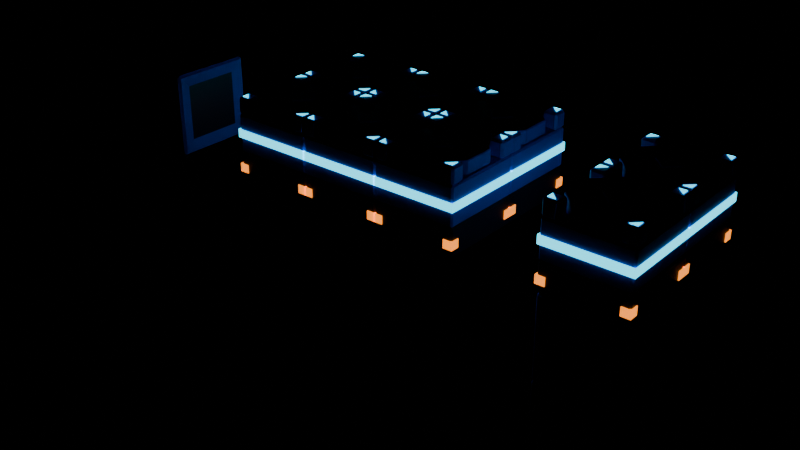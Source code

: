 # Source: platform_tile_v2_concept.blend  (saved by Blender 5.2.45; exported with 4.5.12 LTS)
import bpy
from mathutils import Matrix  # noqa: F401  (used for matrix-valued properties, if any)

bpy.ops.wm.read_factory_settings(use_empty=True)
scene = bpy.context.scene
scene.name = 'Scene'

# ---- collections
col_preview_stack = bpy.data.collections.new('Preview_Stack'); scene.collection.children.link(col_preview_stack)

# ---- materials (node trees are filled in below, after node groups)
mat_tile_blue = bpy.data.materials.new('TILE_Blue')
mat_tile_navy = bpy.data.materials.new('TILE_Navy')
mat_tile_cyan = bpy.data.materials.new('TILE_Cyan')
mat_tile_orange = bpy.data.materials.new('TILE_Orange')

# ---- material node trees
mat_tile_blue.use_nodes = True; mat_tile_blue.node_tree.nodes.clear()
_N = mat_tile_blue.node_tree.nodes; _L = mat_tile_blue.node_tree.links
n0 = _N.new('ShaderNodeBsdfPrincipled'); n0.name = 'Principled BSDF'; n0.location = (-200, 100)
n0.inputs[0].default_value = (0.0185, 0.1186, 0.8388, 1.0)
n0.inputs[10].default_value = 0.005
n1 = _N.new('ShaderNodeOutputMaterial'); n1.name = 'Material Output'; n1.location = (200, 100)
_L.new(n0.outputs[0], n1.inputs[0])
n1.is_active_output = True
mat_tile_navy.use_nodes = True; mat_tile_navy.node_tree.nodes.clear()
_N = mat_tile_navy.node_tree.nodes; _L = mat_tile_navy.node_tree.links
n0 = _N.new('ShaderNodeBsdfPrincipled'); n0.name = 'Principled BSDF'; n0.location = (-200, 100)
n0.inputs[0].default_value = (0.003, 0.006, 0.03, 1.0)
n0.inputs[10].default_value = 0.005
n1 = _N.new('ShaderNodeOutputMaterial'); n1.name = 'Material Output'; n1.location = (200, 100)
_L.new(n0.outputs[0], n1.inputs[0])
n1.is_active_output = True
mat_tile_cyan.use_nodes = True; mat_tile_cyan.node_tree.nodes.clear()
_N = mat_tile_cyan.node_tree.nodes; _L = mat_tile_cyan.node_tree.links
n0 = _N.new('ShaderNodeBsdfPrincipled'); n0.name = 'Principled BSDF'; n0.location = (-200, 100)
n0.inputs[0].default_value = (0.0262, 0.76, 1.0, 1.0)
n0.inputs[10].default_value = 0.005
n0.inputs[27].default_value = (0.0262, 0.76, 1.0, 1.0)
n0.inputs[28].default_value = 2.2
n1 = _N.new('ShaderNodeOutputMaterial'); n1.name = 'Material Output'; n1.location = (200, 100)
_L.new(n0.outputs[0], n1.inputs[0])
n1.is_active_output = True
mat_tile_orange.use_nodes = True; mat_tile_orange.node_tree.nodes.clear()
_N = mat_tile_orange.node_tree.nodes; _L = mat_tile_orange.node_tree.links
n0 = _N.new('ShaderNodeBsdfPrincipled'); n0.name = 'Principled BSDF'; n0.location = (-200, 100)
n0.inputs[0].default_value = (1.0, 0.254, 0.0137, 1.0)
n0.inputs[10].default_value = 0.005
n0.inputs[27].default_value = (1.0, 0.254, 0.0137, 1.0)
n0.inputs[28].default_value = 2.0
n1 = _N.new('ShaderNodeOutputMaterial'); n1.name = 'Material Output'; n1.location = (200, 100)
_L.new(n0.outputs[0], n1.inputs[0])
n1.is_active_output = True

# ---- meshes
me_tile_blue_mesh = bpy.data.meshes.new('Tile_Blue_mesh')
me_tile_blue_mesh.from_pydata([(0.186, -0.45, 0.3), (-0.186, -0.45, 0.3), (-0.45, -0.186, 0.3), (-0.45, 0.186, 0.3), (-0.186, 0.45, 0.3), (0.186, 0.45, 0.3), (0.45, 0.186, 0.3), (0.45, -0.186, 0.3), (-0.48, -0.48, -0.16), (-0.48, -0.5, -0.14), (-0.5, -0.48, -0.14), (-0.48, -0.5, 0.28), (-0.48, -0.48, 0.3), (-0.5, -0.48, 0.28), (-0.48, 0.48, -0.16), (-0.5, 0.48, -0.14), (-0.48, 0.5, -0.14), (-0.48, 0.48, 0.3), (-0.48, 0.5, 0.28), (-0.5, 0.48, 0.28), (0.48, -0.48, -0.16), (0.5, -0.48, -0.14), (0.48, -0.5, -0.14), (0.48, -0.48, 0.3), (0.48, -0.5, 0.28), (0.5, -0.48, 0.28), (0.48, 0.48, -0.16), (0.48, 0.5, -0.14), (0.5, 0.48, -0.14), (0.48, 0.48, 0.3), (0.5, 0.48, 0.28), (0.48, 0.5, 0.28), (0.0, -0.16, 0.46), (-0.16, 0.0, 0.46), (0.0, 0.16, 0.46), (0.16, 0.0, 0.46), (0.45, -0.186, 0.448), (0.438, -0.181, 0.46), (0.45, 0.186, 0.448), (0.438, 0.181, 0.46), (0.186, 0.45, 0.448), (0.181, 0.438, 0.46), (-0.186, 0.45, 0.448), (-0.181, 0.438, 0.46), (-0.45, 0.186, 0.448), (-0.438, 0.181, 0.46), (-0.45, -0.186, 0.448), (-0.438, -0.181, 0.46), (-0.186, -0.45, 0.448), (-0.181, -0.438, 0.46), (0.181, -0.438, 0.46), (0.186, -0.45, 0.448), (0.0, -0.1515, 0.485), (0.0, -0.16, 0.479), (-0.16, 0.0, 0.479), (-0.1515, 0.0, 0.485), (0.0, 0.16, 0.479), (0.0, 0.1515, 0.485), (0.16, 0.0, 0.479), (0.1515, 0.0, 0.485), (0.345, 0.475, 0.5), (0.345, 0.5, 0.475), (0.32, 0.475, 0.475), (0.345, 0.475, 0.3), (0.32, 0.475, 0.325), (0.345, 0.5, 0.325), (0.345, 0.32, 0.475), (0.345, 0.345, 0.5), (0.32, 0.345, 0.475), (0.345, 0.345, 0.3), (0.345, 0.32, 0.325), (0.32, 0.345, 0.325), (0.475, 0.345, 0.3), (0.5, 0.345, 0.325), (0.475, 0.32, 0.325), (0.475, 0.345, 0.5), (0.475, 0.32, 0.475), (0.5, 0.345, 0.475), (0.475, 0.475, 0.3), (0.475, 0.5, 0.325), (0.5, 0.475, 0.325), (0.475, 0.475, 0.5), (0.5, 0.475, 0.475), (0.475, 0.5, 0.475), (0.475, -0.345, 0.5), (0.5, -0.345, 0.475), (0.475, -0.32, 0.475), (0.475, -0.345, 0.3), (0.475, -0.32, 0.325), (0.5, -0.345, 0.325), (0.475, -0.475, 0.5), (0.475, -0.5, 0.475), (0.5, -0.475, 0.475), (0.475, -0.475, 0.3), (0.5, -0.475, 0.325), (0.475, -0.5, 0.325), (0.345, -0.345, 0.5), (0.345, -0.32, 0.475), (0.32, -0.345, 0.475), (0.345, -0.345, 0.3), (0.32, -0.345, 0.325), (0.345, -0.32, 0.325), (0.345, -0.5, 0.475), (0.345, -0.475, 0.5), (0.32, -0.475, 0.475), (0.345, -0.475, 0.3), (0.345, -0.5, 0.325), (0.32, -0.475, 0.325), (-0.345, 0.475, 0.5), (-0.32, 0.475, 0.475), (-0.345, 0.5, 0.475), (-0.345, 0.475, 0.3), (-0.345, 0.5, 0.325), (-0.32, 0.475, 0.325), (-0.345, 0.345, 0.5), (-0.345, 0.32, 0.475), (-0.32, 0.345, 0.475), (-0.345, 0.345, 0.3), (-0.32, 0.345, 0.325), (-0.345, 0.32, 0.325), (-0.475, 0.475, 0.5), (-0.475, 0.5, 0.475), (-0.5, 0.475, 0.475), (-0.475, 0.475, 0.3), (-0.5, 0.475, 0.325), (-0.475, 0.5, 0.325), (-0.475, 0.32, 0.475), (-0.475, 0.345, 0.5), (-0.5, 0.345, 0.475), (-0.475, 0.345, 0.3), (-0.475, 0.32, 0.325), (-0.5, 0.345, 0.325), (-0.345, -0.345, 0.5), (-0.32, -0.345, 0.475), (-0.345, -0.32, 0.475), (-0.345, -0.345, 0.3), (-0.345, -0.32, 0.325), (-0.32, -0.345, 0.325), (-0.345, -0.475, 0.5), (-0.345, -0.5, 0.475), (-0.32, -0.475, 0.475), (-0.345, -0.475, 0.3), (-0.32, -0.475, 0.325), (-0.345, -0.5, 0.325), (-0.475, -0.345, 0.5), (-0.475, -0.32, 0.475), (-0.5, -0.345, 0.475), (-0.475, -0.345, 0.3), (-0.5, -0.345, 0.325), (-0.475, -0.32, 0.325), (-0.475, -0.5, 0.475), (-0.475, -0.475, 0.5), (-0.5, -0.475, 0.475), (-0.475, -0.475, 0.3), (-0.475, -0.5, 0.325), (-0.5, -0.475, 0.325)], [], [(54, 53, 52, 55), (53, 58, 59, 52), (56, 54, 55, 57), (0, 1, 2, 3, 4, 5, 6, 7), (8, 9, 10), (11, 12, 13), (14, 15, 16), (17, 18, 19), (20, 21, 22), (23, 24, 25), (26, 27, 28), (29, 30, 31), (14, 8, 10, 15), (9, 11, 13, 10), (12, 17, 19, 13), (18, 16, 15, 19), (26, 14, 16, 27), (17, 29, 31, 18), (30, 28, 27, 31), (20, 26, 28, 21), (29, 23, 25, 30), (24, 22, 21, 25), (8, 20, 22, 9), (23, 12, 11, 24), (14, 26, 20, 8), (10, 13, 19, 15), (22, 24, 11, 9), (29, 17, 12, 23), (16, 18, 31, 27), (28, 30, 25, 21), (32, 33, 34, 35), (40, 42, 43, 41), (38, 40, 41, 39), (51, 36, 37, 50), (36, 38, 39, 37), (42, 44, 45, 43), (44, 46, 47, 45), (46, 48, 49, 47), (48, 51, 50, 49), (0, 7, 36, 51), (37, 39, 41, 43, 45, 47, 49, 50), (7, 6, 38, 36), (6, 5, 40, 38), (5, 4, 42, 40), (4, 3, 44, 42), (3, 2, 46, 44), (2, 1, 48, 46), (1, 0, 51, 48), (58, 56, 57, 59), (32, 35, 58, 53), (59, 57, 55, 52), (33, 32, 53, 54), (34, 33, 54, 56), (35, 34, 56, 58), (60, 61, 62), (63, 64, 65), (66, 67, 68), (69, 70, 71), (72, 73, 74), (75, 76, 77), (78, 79, 80), (81, 82, 83), (61, 65, 64, 62), (63, 69, 71, 64), (78, 63, 65, 79), (72, 78, 80, 73), (60, 81, 83, 61), (70, 66, 68, 71), (82, 80, 79, 83), (67, 60, 62, 68), (81, 75, 77, 82), (76, 74, 73, 77), (69, 72, 74, 70), (75, 67, 66, 76), (81, 60, 67, 75), (71, 68, 62, 64), (65, 61, 83, 79), (63, 78, 72, 69), (74, 76, 66, 70), (80, 82, 77, 73), (84, 85, 86), (87, 88, 89), (90, 91, 92), (93, 94, 95), (96, 97, 98), (99, 100, 101), (102, 103, 104), (105, 106, 107), (105, 93, 95, 106), (84, 90, 92, 85), (93, 87, 89, 94), (97, 101, 100, 98), (91, 95, 94, 92), (85, 89, 88, 86), (99, 105, 107, 100), (90, 103, 102, 91), (106, 102, 104, 107), (103, 96, 98, 104), (87, 99, 101, 88), (96, 84, 86, 97), (84, 96, 103, 90), (101, 97, 86, 88), (89, 85, 92, 94), (99, 87, 93, 105), (95, 91, 102, 106), (107, 104, 98, 100), (108, 109, 110), (111, 112, 113), (114, 115, 116), (117, 118, 119), (120, 121, 122), (123, 124, 125), (126, 127, 128), (129, 130, 131), (111, 123, 125, 112), (115, 119, 118, 116), (117, 111, 113, 118), (127, 120, 122, 128), (109, 113, 112, 110), (129, 117, 119, 130), (130, 126, 128, 131), (120, 108, 110, 121), (123, 129, 131, 124), (121, 125, 124, 122), (108, 114, 116, 109), (114, 127, 126, 115), (108, 120, 127, 114), (125, 121, 110, 112), (113, 109, 116, 118), (123, 111, 117, 129), (119, 115, 126, 130), (131, 128, 122, 124), (132, 133, 134), (135, 136, 137), (138, 139, 140), (141, 142, 143), (144, 145, 146), (147, 148, 149), (150, 151, 152), (153, 154, 155), (132, 138, 140, 133), (133, 137, 136, 134), (141, 135, 137, 142), (145, 149, 148, 146), (153, 141, 143, 154), (135, 147, 149, 136), (147, 153, 155, 148), (138, 151, 150, 139), (154, 150, 152, 155), (151, 144, 146, 152), (139, 143, 142, 140), (144, 132, 134, 145), (132, 144, 151, 138), (149, 145, 134, 136), (137, 133, 140, 142), (147, 135, 141, 153), (143, 139, 150, 154), (155, 152, 146, 148)])
me_tile_blue_mesh.materials.append(mat_tile_blue)
me_tile_blue_mesh.update()
me_tile_navy_mesh = bpy.data.meshes.new('Tile_Navy_mesh')
me_tile_navy_mesh.from_pydata([(-0.48, -0.48, -0.5), (-0.48, -0.5, -0.48), (-0.5, -0.48, -0.48), (-0.48, -0.5, -0.18), (-0.48, -0.48, -0.16), (-0.5, -0.48, -0.18), (-0.48, 0.48, -0.5), (-0.5, 0.48, -0.48), (-0.48, 0.5, -0.48), (-0.48, 0.48, -0.16), (-0.48, 0.5, -0.18), (-0.5, 0.48, -0.18), (0.48, -0.48, -0.5), (0.5, -0.48, -0.48), (0.48, -0.5, -0.48), (0.48, -0.48, -0.16), (0.48, -0.5, -0.18), (0.5, -0.48, -0.18), (0.48, 0.48, -0.5), (0.48, 0.5, -0.48), (0.5, 0.48, -0.48), (0.48, 0.48, -0.16), (0.5, 0.48, -0.18), (0.48, 0.5, -0.18)], [], [(0, 1, 2), (3, 4, 5), (6, 7, 8), (9, 10, 11), (12, 13, 14), (15, 16, 17), (18, 19, 20), (21, 22, 23), (6, 0, 2, 7), (1, 3, 5, 2), (4, 9, 11, 5), (10, 8, 7, 11), (18, 6, 8, 19), (9, 21, 23, 10), (22, 20, 19, 23), (12, 18, 20, 13), (21, 15, 17, 22), (16, 14, 13, 17), (0, 12, 14, 1), (15, 4, 3, 16), (6, 18, 12, 0), (2, 5, 11, 7), (14, 16, 3, 1), (21, 9, 4, 15), (8, 10, 23, 19), (20, 22, 17, 13)])
me_tile_navy_mesh.materials.append(mat_tile_navy)
me_tile_navy_mesh.update()
me_tile_cyan_mesh = bpy.data.meshes.new('Tile_Cyan_mesh')
me_tile_cyan_mesh.from_pydata([(-0.512, 0.5, 0.02), (-0.512, 0.5, 0.12), (-0.512, 0.512, 0.02), (-0.512, 0.512, 0.12), (0.512, 0.5, 0.02), (0.512, 0.5, 0.12), (0.512, 0.512, 0.02), (0.512, 0.512, 0.12), (-0.512, -0.512, 0.02), (-0.512, -0.512, 0.12), (-0.512, -0.5, 0.02), (-0.512, -0.5, 0.12), (0.512, -0.512, 0.02), (0.512, -0.512, 0.12), (0.512, -0.5, 0.02), (0.512, -0.5, 0.12), (0.5, -0.5, 0.02), (0.5, -0.5, 0.12), (0.5, 0.5, 0.02), (0.5, 0.5, 0.12), (0.512, -0.5, 0.02), (0.512, -0.5, 0.12), (0.512, 0.5, 0.02), (0.512, 0.5, 0.12), (-0.512, -0.5, 0.02), (-0.512, -0.5, 0.12), (-0.512, 0.5, 0.02), (-0.512, 0.5, 0.12), (-0.5, -0.5, 0.02), (-0.5, -0.5, 0.12), (-0.5, 0.5, 0.02), (-0.5, 0.5, 0.12), (0.46, 0.46, 0.5), (0.37, 0.46, 0.5), (0.46, 0.37, 0.5), (0.46, 0.46, 0.508), (0.37, 0.46, 0.508), (0.46, 0.37, 0.508), (0.46, -0.46, 0.5), (0.37, -0.46, 0.5), (0.46, -0.37, 0.5), (0.46, -0.46, 0.508), (0.37, -0.46, 0.508), (0.46, -0.37, 0.508), (-0.46, 0.46, 0.5), (-0.37, 0.46, 0.5), (-0.46, 0.37, 0.5), (-0.46, 0.46, 0.508), (-0.37, 0.46, 0.508), (-0.46, 0.37, 0.508), (-0.46, -0.46, 0.5), (-0.37, -0.46, 0.5), (-0.46, -0.37, 0.5), (-0.46, -0.46, 0.508), (-0.37, -0.46, 0.508), (-0.46, -0.37, 0.508)], [], [(0, 1, 3, 2), (2, 3, 7, 6), (6, 7, 5, 4), (4, 5, 1, 0), (2, 6, 4, 0), (7, 3, 1, 5), (8, 9, 11, 10), (10, 11, 15, 14), (14, 15, 13, 12), (12, 13, 9, 8), (10, 14, 12, 8), (15, 11, 9, 13), (16, 17, 19, 18), (18, 19, 23, 22), (22, 23, 21, 20), (20, 21, 17, 16), (18, 22, 20, 16), (23, 19, 17, 21), (24, 25, 27, 26), (26, 27, 31, 30), (30, 31, 29, 28), (28, 29, 25, 24), (26, 30, 28, 24), (31, 27, 25, 29), (34, 33, 32), (35, 36, 37), (32, 33, 36, 35), (33, 34, 37, 36), (34, 32, 35, 37), (40, 38, 39), (41, 43, 42), (38, 41, 42, 39), (39, 42, 43, 40), (40, 43, 41, 38), (46, 44, 45), (47, 49, 48), (44, 47, 48, 45), (45, 48, 49, 46), (46, 49, 47, 44), (52, 51, 50), (53, 54, 55), (50, 51, 54, 53), (51, 52, 55, 54), (52, 50, 53, 55)])
me_tile_cyan_mesh.materials.append(mat_tile_cyan)
me_tile_cyan_mesh.update()
me_tile_orange_mesh = bpy.data.meshes.new('Tile_Orange_mesh')
me_tile_orange_mesh.from_pydata([(0.4, 0.4, -0.4), (0.4, 0.4, -0.3), (0.4, 0.512, -0.4), (0.4, 0.512, -0.3), (0.512, 0.4, -0.4), (0.512, 0.4, -0.3), (0.512, 0.512, -0.4), (0.512, 0.512, -0.3), (0.4, -0.512, -0.4), (0.4, -0.512, -0.3), (0.4, -0.4, -0.4), (0.4, -0.4, -0.3), (0.512, -0.512, -0.4), (0.512, -0.512, -0.3), (0.512, -0.4, -0.4), (0.512, -0.4, -0.3), (-0.512, 0.4, -0.4), (-0.512, 0.4, -0.3), (-0.512, 0.512, -0.4), (-0.512, 0.512, -0.3), (-0.4, 0.4, -0.4), (-0.4, 0.4, -0.3), (-0.4, 0.512, -0.4), (-0.4, 0.512, -0.3), (-0.512, -0.512, -0.4), (-0.512, -0.512, -0.3), (-0.512, -0.4, -0.4), (-0.512, -0.4, -0.3), (-0.4, -0.512, -0.4), (-0.4, -0.512, -0.3), (-0.4, -0.4, -0.4), (-0.4, -0.4, -0.3)], [], [(0, 1, 3, 2), (2, 3, 7, 6), (6, 7, 5, 4), (4, 5, 1, 0), (2, 6, 4, 0), (7, 3, 1, 5), (8, 9, 11, 10), (10, 11, 15, 14), (14, 15, 13, 12), (12, 13, 9, 8), (10, 14, 12, 8), (15, 11, 9, 13), (16, 17, 19, 18), (18, 19, 23, 22), (22, 23, 21, 20), (20, 21, 17, 16), (18, 22, 20, 16), (23, 19, 17, 21), (24, 25, 27, 26), (26, 27, 31, 30), (30, 31, 29, 28), (28, 29, 25, 24), (26, 30, 28, 24), (31, 27, 25, 29)])
me_tile_orange_mesh.materials.append(mat_tile_orange)
me_tile_orange_mesh.update()
me_base_blue_mesh = bpy.data.meshes.new('Base_Blue_mesh')
me_base_blue_mesh.from_pydata([(-0.3356, -0.47, -0.3356), (-0.3356, -0.47, 0.3356), (0.3356, -0.47, 0.3356), (0.3356, -0.47, -0.3356), (-0.47, 0.3356, -0.3356), (-0.47, 0.3356, 0.3356), (-0.47, -0.3356, 0.3356), (-0.47, -0.3356, -0.3356), (-0.47, -0.47, -0.5), (-0.47, -0.5, -0.47), (-0.5, -0.47, -0.47), (-0.47, -0.5, 0.47), (-0.47, -0.47, 0.5), (-0.5, -0.47, 0.47), (-0.47, 0.47, -0.5), (-0.5, 0.47, -0.47), (-0.47, 0.5, -0.47), (-0.47, 0.47, 0.5), (-0.47, 0.5, 0.47), (-0.5, 0.47, 0.47), (0.47, -0.47, -0.5), (0.5, -0.47, -0.47), (0.47, -0.5, -0.47), (0.47, -0.47, 0.5), (0.47, -0.5, 0.47), (0.5, -0.47, 0.47), (0.47, 0.47, -0.5), (0.47, 0.5, -0.47), (0.5, 0.47, -0.47), (0.47, 0.47, 0.5), (0.5, 0.47, 0.47), (0.47, 0.5, 0.47), (-0.3356, 0.47, -0.3356), (-0.3356, 0.47, 0.3356), (0.3356, 0.47, 0.3356), (0.3356, 0.47, -0.3356), (0.47, 0.3356, -0.3356), (0.47, 0.3356, 0.3356), (0.47, -0.3356, 0.3356), (0.47, -0.3356, -0.3356)], [], [(13, 19, 5, 6), (24, 11, 1, 2), (22, 24, 2, 3), (15, 10, 7, 4), (19, 15, 4, 5), (10, 13, 6, 7), (8, 9, 10), (11, 12, 13), (14, 15, 16), (17, 18, 19), (20, 21, 22), (23, 24, 25), (26, 27, 28), (29, 30, 31), (14, 8, 10, 15), (9, 11, 13, 10), (12, 17, 19, 13), (18, 16, 15, 19), (26, 14, 16, 27), (17, 29, 31, 18), (30, 28, 27, 31), (20, 26, 28, 21), (29, 23, 25, 30), (24, 22, 21, 25), (8, 20, 22, 9), (23, 12, 11, 24), (14, 26, 20, 8), (29, 17, 12, 23), (11, 9, 0, 1), (9, 22, 3, 0), (16, 18, 33, 32), (18, 31, 34, 33), (31, 27, 35, 34), (27, 16, 32, 35), (28, 30, 37, 36), (30, 25, 38, 37), (25, 21, 39, 38), (21, 28, 36, 39)])
me_base_blue_mesh.materials.append(mat_tile_blue)
me_base_blue_mesh.update()
me_base_navy_mesh = bpy.data.meshes.new('Base_Navy_mesh')
me_base_navy_mesh.from_pydata([(-0.3356, -0.47, -0.3356), (-0.3356, -0.47, 0.3356), (0.3356, -0.47, 0.3356), (0.3356, -0.47, -0.3356), (-0.47, 0.3356, -0.3356), (-0.47, 0.3356, 0.3356), (-0.47, -0.3356, 0.3356), (-0.47, -0.3356, -0.3356), (-0.3356, 0.47, -0.3356), (-0.3356, 0.47, 0.3356), (0.3356, 0.47, 0.3356), (0.3356, 0.47, -0.3356), (0.47, 0.3356, -0.3356), (0.47, 0.3356, 0.3356), (0.47, -0.3356, 0.3356), (0.47, -0.3356, -0.3356)], [], [(7, 6, 5, 4), (3, 2, 1, 0), (8, 9, 10, 11), (12, 13, 14, 15)])
me_base_navy_mesh.polygons.foreach_set('material_index', [1, 1, 1, 1])
me_base_navy_mesh.materials.append(mat_tile_navy)
me_base_navy_mesh.update()

# ---- objects
ob_tile_root = bpy.data.objects.new('Tile_Root', None)
ob_tile_blue = bpy.data.objects.new('Tile_Blue', me_tile_blue_mesh)
ob_tile_navy = bpy.data.objects.new('Tile_Navy', me_tile_navy_mesh)
ob_tile_cyan = bpy.data.objects.new('Tile_Cyan', me_tile_cyan_mesh)
ob_tile_orange = bpy.data.objects.new('Tile_Orange', me_tile_orange_mesh)
ob_preview_tile_blue = bpy.data.objects.new('Preview_Tile_Blue', me_tile_blue_mesh)
ob_preview_tile_navy = bpy.data.objects.new('Preview_Tile_Navy', me_tile_navy_mesh)
ob_preview_tile_cyan = bpy.data.objects.new('Preview_Tile_Cyan', me_tile_cyan_mesh)
ob_preview_tile_orange = bpy.data.objects.new('Preview_Tile_Orange', me_tile_orange_mesh)
ob_preview_tile_blue_001 = bpy.data.objects.new('Preview_Tile_Blue.001', me_tile_blue_mesh)
ob_preview_tile_navy_001 = bpy.data.objects.new('Preview_Tile_Navy.001', me_tile_navy_mesh)
ob_preview_tile_cyan_001 = bpy.data.objects.new('Preview_Tile_Cyan.001', me_tile_cyan_mesh)
ob_preview_tile_orange_001 = bpy.data.objects.new('Preview_Tile_Orange.001', me_tile_orange_mesh)
ob_preview_tile_blue_002 = bpy.data.objects.new('Preview_Tile_Blue.002', me_tile_blue_mesh)
ob_preview_tile_navy_002 = bpy.data.objects.new('Preview_Tile_Navy.002', me_tile_navy_mesh)
ob_preview_tile_cyan_002 = bpy.data.objects.new('Preview_Tile_Cyan.002', me_tile_cyan_mesh)
ob_preview_tile_orange_002 = bpy.data.objects.new('Preview_Tile_Orange.002', me_tile_orange_mesh)
ob_preview_tile_blue_003 = bpy.data.objects.new('Preview_Tile_Blue.003', me_tile_blue_mesh)
ob_preview_tile_navy_003 = bpy.data.objects.new('Preview_Tile_Navy.003', me_tile_navy_mesh)
ob_preview_tile_cyan_003 = bpy.data.objects.new('Preview_Tile_Cyan.003', me_tile_cyan_mesh)
ob_preview_tile_orange_003 = bpy.data.objects.new('Preview_Tile_Orange.003', me_tile_orange_mesh)
ob_preview_tile_blue_004 = bpy.data.objects.new('Preview_Tile_Blue.004', me_tile_blue_mesh)
ob_preview_tile_navy_004 = bpy.data.objects.new('Preview_Tile_Navy.004', me_tile_navy_mesh)
ob_preview_tile_cyan_004 = bpy.data.objects.new('Preview_Tile_Cyan.004', me_tile_cyan_mesh)
ob_preview_tile_orange_004 = bpy.data.objects.new('Preview_Tile_Orange.004', me_tile_orange_mesh)
ob_base_root = bpy.data.objects.new('Base_Root', None)
ob_base_blue = bpy.data.objects.new('Base_Blue', me_base_blue_mesh)
ob_base_navy = bpy.data.objects.new('Base_Navy', me_base_navy_mesh)
ob_prevstack_tile_blue_0 = bpy.data.objects.new('PrevStack_Tile_Blue_0', me_tile_blue_mesh)
ob_prevstack_tile_cyan_0 = bpy.data.objects.new('PrevStack_Tile_Cyan_0', me_tile_cyan_mesh)
ob_prevstack_tile_navy_0 = bpy.data.objects.new('PrevStack_Tile_Navy_0', me_tile_navy_mesh)
ob_prevstack_tile_orange_0 = bpy.data.objects.new('PrevStack_Tile_Orange_0', me_tile_orange_mesh)
ob_prevstack_base_blue_0_1 = bpy.data.objects.new('PrevStack_Base_Blue_0_1', me_base_blue_mesh)
ob_prevstack_base_navy_0_1 = bpy.data.objects.new('PrevStack_Base_Navy_0_1', me_base_navy_mesh)
ob_prevstack_base_blue_0_2 = bpy.data.objects.new('PrevStack_Base_Blue_0_2', me_base_blue_mesh)
ob_prevstack_base_navy_0_2 = bpy.data.objects.new('PrevStack_Base_Navy_0_2', me_base_navy_mesh)
ob_prevstack_tile_blue_1 = bpy.data.objects.new('PrevStack_Tile_Blue_1', me_tile_blue_mesh)
ob_prevstack_tile_cyan_1 = bpy.data.objects.new('PrevStack_Tile_Cyan_1', me_tile_cyan_mesh)
ob_prevstack_tile_navy_1 = bpy.data.objects.new('PrevStack_Tile_Navy_1', me_tile_navy_mesh)
ob_prevstack_tile_orange_1 = bpy.data.objects.new('PrevStack_Tile_Orange_1', me_tile_orange_mesh)
ob_prevstack_base_blue_1_1 = bpy.data.objects.new('PrevStack_Base_Blue_1_1', me_base_blue_mesh)
ob_prevstack_base_navy_1_1 = bpy.data.objects.new('PrevStack_Base_Navy_1_1', me_base_navy_mesh)
ob_prevstack_base_blue_1_2 = bpy.data.objects.new('PrevStack_Base_Blue_1_2', me_base_blue_mesh)
ob_prevstack_base_navy_1_2 = bpy.data.objects.new('PrevStack_Base_Navy_1_2', me_base_navy_mesh)

# ---- transforms, parenting, visibility, modifiers, constraints
ob_tile_root.location = (0.0, 0.0, 0.0)
ob_tile_blue.parent = ob_tile_root
ob_tile_blue.location = (0.0, 0.0, 0.0)
ob_tile_navy.parent = ob_tile_root
ob_tile_navy.location = (0.0, 0.0, 0.0)
ob_tile_cyan.parent = ob_tile_root
ob_tile_cyan.location = (0.0, 0.0, 0.0)
ob_tile_orange.parent = ob_tile_root
ob_tile_orange.location = (0.0, 0.0, 0.0)
ob_preview_tile_blue.location = (-1.0, 0.0, 0.0)
ob_preview_tile_navy.location = (-1.0, 0.0, 0.0)
ob_preview_tile_cyan.location = (-1.0, 0.0, 0.0)
ob_preview_tile_orange.location = (-1.0, 0.0, 0.0)
ob_preview_tile_blue_001.location = (-1.0, 1.0, 0.0)
ob_preview_tile_navy_001.location = (-1.0, 1.0, 0.0)
ob_preview_tile_cyan_001.location = (-1.0, 1.0, 0.0)
ob_preview_tile_orange_001.location = (-1.0, 1.0, 0.0)
ob_preview_tile_blue_002.location = (0.0, 1.0, 0.0)
ob_preview_tile_navy_002.location = (0.0, 1.0, 0.0)
ob_preview_tile_cyan_002.location = (0.0, 1.0, 0.0)
ob_preview_tile_orange_002.location = (0.0, 1.0, 0.0)
ob_preview_tile_blue_003.location = (1.0, 0.0, 0.0)
ob_preview_tile_navy_003.location = (1.0, 0.0, 0.0)
ob_preview_tile_cyan_003.location = (1.0, 0.0, 0.0)
ob_preview_tile_orange_003.location = (1.0, 0.0, 0.0)
ob_preview_tile_blue_004.location = (1.0, 1.0, 0.0)
ob_preview_tile_navy_004.location = (1.0, 1.0, 0.0)
ob_preview_tile_cyan_004.location = (1.0, 1.0, 0.0)
ob_preview_tile_orange_004.location = (1.0, 1.0, 0.0)
ob_base_root.location = (-3.0, 0.0, 0.0)
ob_base_blue.parent = ob_base_root
ob_base_blue.location = (0.0, 0.0, 0.0)
ob_base_navy.parent = ob_base_root
ob_base_navy.location = (0.0, 0.0, 0.0)
ob_prevstack_tile_blue_0.location = (3.0, 0.0, 0.0)
ob_prevstack_tile_cyan_0.location = (3.0, 0.0, 0.0)
ob_prevstack_tile_navy_0.location = (3.0, 0.0, 0.0)
ob_prevstack_tile_orange_0.location = (3.0, 0.0, 0.0)
ob_prevstack_base_blue_0_1.location = (3.0, 0.0, -1.0)
ob_prevstack_base_navy_0_1.location = (3.0, 0.0, -1.0)
ob_prevstack_base_blue_0_2.location = (3.0, 0.0, -2.0)
ob_prevstack_base_navy_0_2.location = (3.0, 0.0, -2.0)
ob_prevstack_tile_blue_1.location = (3.0, 1.0, 0.0)
ob_prevstack_tile_cyan_1.location = (3.0, 1.0, 0.0)
ob_prevstack_tile_navy_1.location = (3.0, 1.0, 0.0)
ob_prevstack_tile_orange_1.location = (3.0, 1.0, 0.0)
ob_prevstack_base_blue_1_1.location = (3.0, 1.0, -1.0)
ob_prevstack_base_navy_1_1.location = (3.0, 1.0, -1.0)
ob_prevstack_base_blue_1_2.location = (3.0, 1.0, -2.0)
ob_prevstack_base_navy_1_2.location = (3.0, 1.0, -2.0)

# ---- collection membership
scene.collection.objects.link(ob_tile_root)
scene.collection.objects.link(ob_tile_blue)
scene.collection.objects.link(ob_tile_navy)
scene.collection.objects.link(ob_tile_cyan)
scene.collection.objects.link(ob_tile_orange)
scene.collection.objects.link(ob_preview_tile_blue)
scene.collection.objects.link(ob_preview_tile_navy)
scene.collection.objects.link(ob_preview_tile_cyan)
scene.collection.objects.link(ob_preview_tile_orange)
scene.collection.objects.link(ob_preview_tile_blue_001)
scene.collection.objects.link(ob_preview_tile_navy_001)
scene.collection.objects.link(ob_preview_tile_cyan_001)
scene.collection.objects.link(ob_preview_tile_orange_001)
scene.collection.objects.link(ob_preview_tile_blue_002)
scene.collection.objects.link(ob_preview_tile_navy_002)
scene.collection.objects.link(ob_preview_tile_cyan_002)
scene.collection.objects.link(ob_preview_tile_orange_002)
scene.collection.objects.link(ob_preview_tile_blue_003)
scene.collection.objects.link(ob_preview_tile_navy_003)
scene.collection.objects.link(ob_preview_tile_cyan_003)
scene.collection.objects.link(ob_preview_tile_orange_003)
scene.collection.objects.link(ob_preview_tile_blue_004)
scene.collection.objects.link(ob_preview_tile_navy_004)
scene.collection.objects.link(ob_preview_tile_cyan_004)
scene.collection.objects.link(ob_preview_tile_orange_004)
scene.collection.objects.link(ob_base_root)
scene.collection.objects.link(ob_base_blue)
scene.collection.objects.link(ob_base_navy)
col_preview_stack.objects.link(ob_prevstack_tile_blue_0)
col_preview_stack.objects.link(ob_prevstack_tile_cyan_0)
col_preview_stack.objects.link(ob_prevstack_tile_navy_0)
col_preview_stack.objects.link(ob_prevstack_tile_orange_0)
col_preview_stack.objects.link(ob_prevstack_base_blue_0_1)
col_preview_stack.objects.link(ob_prevstack_base_navy_0_1)
col_preview_stack.objects.link(ob_prevstack_base_blue_0_2)
col_preview_stack.objects.link(ob_prevstack_base_navy_0_2)
col_preview_stack.objects.link(ob_prevstack_tile_blue_1)
col_preview_stack.objects.link(ob_prevstack_tile_cyan_1)
col_preview_stack.objects.link(ob_prevstack_tile_navy_1)
col_preview_stack.objects.link(ob_prevstack_tile_orange_1)
col_preview_stack.objects.link(ob_prevstack_base_blue_1_1)
col_preview_stack.objects.link(ob_prevstack_base_navy_1_1)
col_preview_stack.objects.link(ob_prevstack_base_blue_1_2)
col_preview_stack.objects.link(ob_prevstack_base_navy_1_2)

# ---- scene / render settings (as saved in the file)
scene.frame_start = 1; scene.frame_end = 250; scene.frame_set(1)
scene.render.engine = 'BLENDER_EEVEE_NEXT'
scene.render.bake_bias = 0.0
scene.render.bake_samples = 0
scene.render.compositor_device = 'GPU'
scene.eevee.use_volume_custom_range = False
scene.eevee.fast_gi_thickness_near = 0.1
scene.eevee.fast_gi_thickness_far = 0.0
scene.eevee.ray_tracing_options.screen_trace_thickness = 0.1
bpy.context.view_layer.update()

# ---- added for rendering (the .blend has no active camera): camera
cam_auto = bpy.data.cameras.new('AutoCamera')
cam_auto.lens = 50.0
cam_auto.sensor_width = 36.0
cam_auto.clip_end = 1000.0
ob_auto_camera = bpy.data.objects.new('AutoCamera', cam_auto)
scene.collection.objects.link(ob_auto_camera)
ob_auto_camera.location = (7.30958, -8.2643, 4.84686)
ob_auto_camera.rotation_euler = (1.09748, -7.21219e-08, 0.694738)
scene.camera = ob_auto_camera
bpy.context.view_layer.update()
